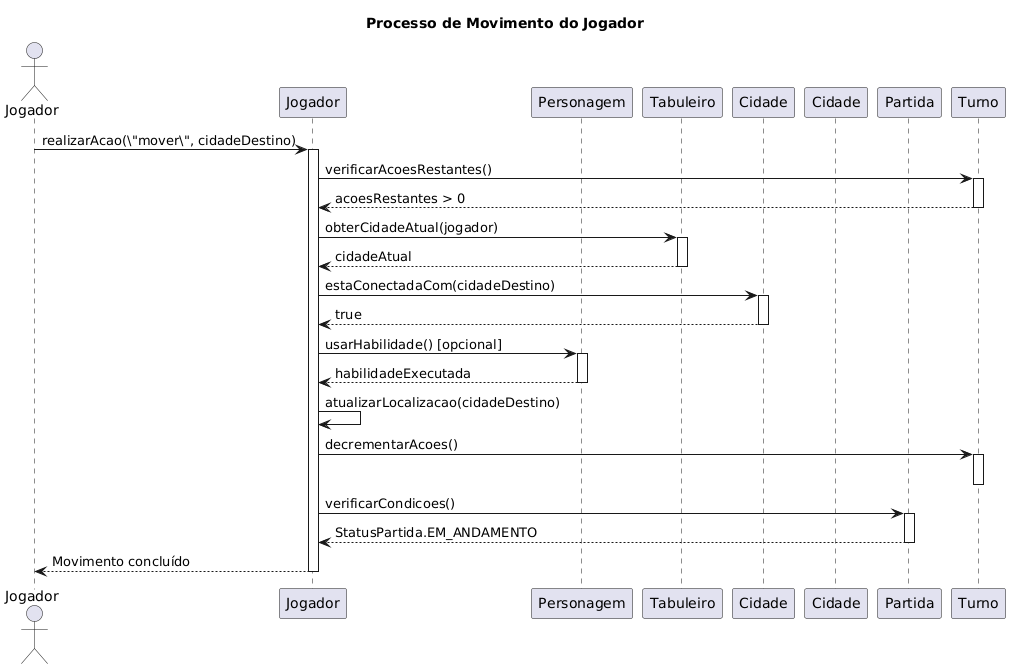

The diagram above was rendered by PlantUML. Its source (embedded in the PNG):
@startuml
title Processo de Movimento do Jogador

actor Jogador as player
participant "Jogador" as jogador
participant "Personagem" as personagem
participant "Tabuleiro" as tabuleiro
participant "Cidade" as cidadeAtual
participant "Cidade" as cidadeDestino
participant "Partida" as partida
participant "Turno" as turno

player -> jogador: realizarAcao(\"mover\", cidadeDestino)
activate jogador

jogador -> turno: verificarAcoesRestantes()
activate turno
turno --> jogador: acoesRestantes > 0
deactivate turno

jogador -> tabuleiro: obterCidadeAtual(jogador)
activate tabuleiro
tabuleiro --> jogador: cidadeAtual
deactivate tabuleiro

jogador -> cidadeAtual: estaConectadaCom(cidadeDestino)
activate cidadeAtual
cidadeAtual --> jogador: true
deactivate cidadeAtual

jogador -> personagem: usarHabilidade() [opcional]
activate personagem
personagem --> jogador: habilidadeExecutada
deactivate personagem

jogador -> jogador: atualizarLocalizacao(cidadeDestino)
jogador -> turno: decrementarAcoes()
activate turno
deactivate turno

jogador -> partida: verificarCondicoes()
activate partida
partida --> jogador: StatusPartida.EM_ANDAMENTO
deactivate partida

jogador --> player: Movimento concluído
deactivate jogador
@enduml